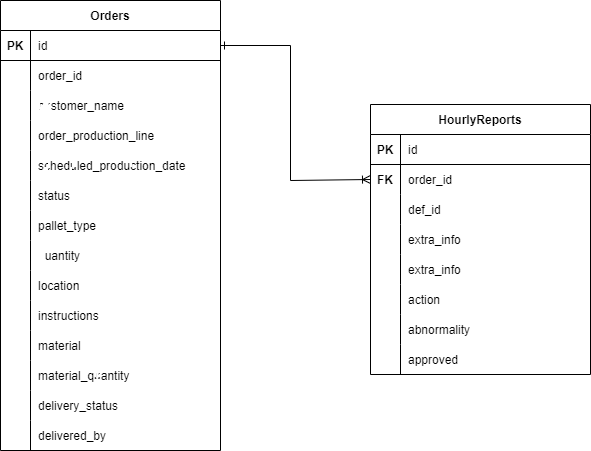

The diagram above was exported from draw.io. Its source (the exported page's mxGraphModel, read from the mxfile embedded in the PNG):
<mxGraphModel dx="795" dy="633" grid="1" gridSize="10" guides="1" tooltips="1" connect="1" arrows="1" fold="1" page="1" pageScale="1" pageWidth="1169" pageHeight="827" math="0" shadow="0">
  <root>
    <mxCell id="0" />
    <mxCell id="1" parent="0" />
    <mxCell id="m9hnp_KnC9EXVM2GdZ47-1" value="Orders" style="shape=table;startSize=30;container=1;collapsible=1;childLayout=tableLayout;fixedRows=1;rowLines=0;fontStyle=1;align=center;resizeLast=1;" vertex="1" parent="1">
      <mxGeometry x="460" y="40" width="220" height="450" as="geometry" />
    </mxCell>
    <mxCell id="m9hnp_KnC9EXVM2GdZ47-2" value="" style="shape=tableRow;horizontal=0;startSize=0;swimlaneHead=0;swimlaneBody=0;fillColor=none;collapsible=0;dropTarget=0;points=[[0,0.5],[1,0.5]];portConstraint=eastwest;top=0;left=0;right=0;bottom=1;" vertex="1" parent="m9hnp_KnC9EXVM2GdZ47-1">
      <mxGeometry y="30" width="220" height="30" as="geometry" />
    </mxCell>
    <mxCell id="m9hnp_KnC9EXVM2GdZ47-3" value="PK" style="shape=partialRectangle;connectable=0;fillColor=none;top=0;left=0;bottom=0;right=0;fontStyle=1;overflow=hidden;" vertex="1" parent="m9hnp_KnC9EXVM2GdZ47-2">
      <mxGeometry width="30" height="30" as="geometry">
        <mxRectangle width="30" height="30" as="alternateBounds" />
      </mxGeometry>
    </mxCell>
    <mxCell id="m9hnp_KnC9EXVM2GdZ47-4" value="id" style="shape=partialRectangle;connectable=0;fillColor=none;top=0;left=0;bottom=0;right=0;align=left;spacingLeft=6;fontStyle=0;overflow=hidden;" vertex="1" parent="m9hnp_KnC9EXVM2GdZ47-2">
      <mxGeometry x="30" width="190" height="30" as="geometry">
        <mxRectangle width="190" height="30" as="alternateBounds" />
      </mxGeometry>
    </mxCell>
    <mxCell id="m9hnp_KnC9EXVM2GdZ47-5" value="" style="shape=tableRow;horizontal=0;startSize=0;swimlaneHead=0;swimlaneBody=0;fillColor=none;collapsible=0;dropTarget=0;points=[[0,0.5],[1,0.5]];portConstraint=eastwest;top=0;left=0;right=0;bottom=0;" vertex="1" parent="m9hnp_KnC9EXVM2GdZ47-1">
      <mxGeometry y="60" width="220" height="30" as="geometry" />
    </mxCell>
    <mxCell id="m9hnp_KnC9EXVM2GdZ47-6" value="" style="shape=partialRectangle;connectable=0;fillColor=none;top=0;left=0;bottom=0;right=0;editable=1;overflow=hidden;" vertex="1" parent="m9hnp_KnC9EXVM2GdZ47-5">
      <mxGeometry width="30" height="30" as="geometry">
        <mxRectangle width="30" height="30" as="alternateBounds" />
      </mxGeometry>
    </mxCell>
    <mxCell id="m9hnp_KnC9EXVM2GdZ47-7" value="order_id" style="shape=partialRectangle;connectable=0;fillColor=none;top=0;left=0;bottom=0;right=0;align=left;spacingLeft=6;overflow=hidden;" vertex="1" parent="m9hnp_KnC9EXVM2GdZ47-5">
      <mxGeometry x="30" width="190" height="30" as="geometry">
        <mxRectangle width="190" height="30" as="alternateBounds" />
      </mxGeometry>
    </mxCell>
    <mxCell id="m9hnp_KnC9EXVM2GdZ47-8" value="" style="shape=tableRow;horizontal=0;startSize=0;swimlaneHead=0;swimlaneBody=0;fillColor=none;collapsible=0;dropTarget=0;points=[[0,0.5],[1,0.5]];portConstraint=eastwest;top=0;left=0;right=0;bottom=0;" vertex="1" parent="m9hnp_KnC9EXVM2GdZ47-1">
      <mxGeometry y="90" width="220" height="30" as="geometry" />
    </mxCell>
    <mxCell id="m9hnp_KnC9EXVM2GdZ47-9" value="" style="shape=partialRectangle;connectable=0;fillColor=none;top=0;left=0;bottom=0;right=0;editable=1;overflow=hidden;" vertex="1" parent="m9hnp_KnC9EXVM2GdZ47-8">
      <mxGeometry width="30" height="30" as="geometry">
        <mxRectangle width="30" height="30" as="alternateBounds" />
      </mxGeometry>
    </mxCell>
    <mxCell id="m9hnp_KnC9EXVM2GdZ47-10" value="customer_name" style="shape=partialRectangle;connectable=0;fillColor=none;top=0;left=0;bottom=0;right=0;align=left;spacingLeft=6;overflow=hidden;" vertex="1" parent="m9hnp_KnC9EXVM2GdZ47-8">
      <mxGeometry x="30" width="190" height="30" as="geometry">
        <mxRectangle width="190" height="30" as="alternateBounds" />
      </mxGeometry>
    </mxCell>
    <mxCell id="m9hnp_KnC9EXVM2GdZ47-11" value="" style="shape=tableRow;horizontal=0;startSize=0;swimlaneHead=0;swimlaneBody=0;fillColor=none;collapsible=0;dropTarget=0;points=[[0,0.5],[1,0.5]];portConstraint=eastwest;top=0;left=0;right=0;bottom=0;" vertex="1" parent="m9hnp_KnC9EXVM2GdZ47-1">
      <mxGeometry y="120" width="220" height="30" as="geometry" />
    </mxCell>
    <mxCell id="m9hnp_KnC9EXVM2GdZ47-12" value="" style="shape=partialRectangle;connectable=0;fillColor=none;top=0;left=0;bottom=0;right=0;editable=1;overflow=hidden;" vertex="1" parent="m9hnp_KnC9EXVM2GdZ47-11">
      <mxGeometry width="30" height="30" as="geometry">
        <mxRectangle width="30" height="30" as="alternateBounds" />
      </mxGeometry>
    </mxCell>
    <mxCell id="m9hnp_KnC9EXVM2GdZ47-13" value="order_production_line" style="shape=partialRectangle;connectable=0;fillColor=none;top=0;left=0;bottom=0;right=0;align=left;spacingLeft=6;overflow=hidden;" vertex="1" parent="m9hnp_KnC9EXVM2GdZ47-11">
      <mxGeometry x="30" width="190" height="30" as="geometry">
        <mxRectangle width="190" height="30" as="alternateBounds" />
      </mxGeometry>
    </mxCell>
    <mxCell id="m9hnp_KnC9EXVM2GdZ47-40" value="" style="shape=tableRow;horizontal=0;startSize=0;swimlaneHead=0;swimlaneBody=0;fillColor=none;collapsible=0;dropTarget=0;points=[[0,0.5],[1,0.5]];portConstraint=eastwest;top=0;left=0;right=0;bottom=0;" vertex="1" parent="m9hnp_KnC9EXVM2GdZ47-1">
      <mxGeometry y="150" width="220" height="30" as="geometry" />
    </mxCell>
    <mxCell id="m9hnp_KnC9EXVM2GdZ47-41" value="" style="shape=partialRectangle;connectable=0;fillColor=none;top=0;left=0;bottom=0;right=0;editable=1;overflow=hidden;" vertex="1" parent="m9hnp_KnC9EXVM2GdZ47-40">
      <mxGeometry width="30" height="30" as="geometry">
        <mxRectangle width="30" height="30" as="alternateBounds" />
      </mxGeometry>
    </mxCell>
    <mxCell id="m9hnp_KnC9EXVM2GdZ47-42" value="scheduled_production_date" style="shape=partialRectangle;connectable=0;fillColor=none;top=0;left=0;bottom=0;right=0;align=left;spacingLeft=6;overflow=hidden;" vertex="1" parent="m9hnp_KnC9EXVM2GdZ47-40">
      <mxGeometry x="30" width="190" height="30" as="geometry">
        <mxRectangle width="190" height="30" as="alternateBounds" />
      </mxGeometry>
    </mxCell>
    <mxCell id="m9hnp_KnC9EXVM2GdZ47-43" value="" style="shape=tableRow;horizontal=0;startSize=0;swimlaneHead=0;swimlaneBody=0;fillColor=none;collapsible=0;dropTarget=0;points=[[0,0.5],[1,0.5]];portConstraint=eastwest;top=0;left=0;right=0;bottom=0;" vertex="1" parent="m9hnp_KnC9EXVM2GdZ47-1">
      <mxGeometry y="180" width="220" height="30" as="geometry" />
    </mxCell>
    <mxCell id="m9hnp_KnC9EXVM2GdZ47-44" value="" style="shape=partialRectangle;connectable=0;fillColor=none;top=0;left=0;bottom=0;right=0;editable=1;overflow=hidden;" vertex="1" parent="m9hnp_KnC9EXVM2GdZ47-43">
      <mxGeometry width="30" height="30" as="geometry">
        <mxRectangle width="30" height="30" as="alternateBounds" />
      </mxGeometry>
    </mxCell>
    <mxCell id="m9hnp_KnC9EXVM2GdZ47-45" value="status" style="shape=partialRectangle;connectable=0;fillColor=none;top=0;left=0;bottom=0;right=0;align=left;spacingLeft=6;overflow=hidden;" vertex="1" parent="m9hnp_KnC9EXVM2GdZ47-43">
      <mxGeometry x="30" width="190" height="30" as="geometry">
        <mxRectangle width="190" height="30" as="alternateBounds" />
      </mxGeometry>
    </mxCell>
    <mxCell id="m9hnp_KnC9EXVM2GdZ47-46" value="" style="shape=tableRow;horizontal=0;startSize=0;swimlaneHead=0;swimlaneBody=0;fillColor=none;collapsible=0;dropTarget=0;points=[[0,0.5],[1,0.5]];portConstraint=eastwest;top=0;left=0;right=0;bottom=0;" vertex="1" parent="m9hnp_KnC9EXVM2GdZ47-1">
      <mxGeometry y="210" width="220" height="30" as="geometry" />
    </mxCell>
    <mxCell id="m9hnp_KnC9EXVM2GdZ47-47" value="" style="shape=partialRectangle;connectable=0;fillColor=none;top=0;left=0;bottom=0;right=0;editable=1;overflow=hidden;" vertex="1" parent="m9hnp_KnC9EXVM2GdZ47-46">
      <mxGeometry width="30" height="30" as="geometry">
        <mxRectangle width="30" height="30" as="alternateBounds" />
      </mxGeometry>
    </mxCell>
    <mxCell id="m9hnp_KnC9EXVM2GdZ47-48" value="pallet_type" style="shape=partialRectangle;connectable=0;fillColor=none;top=0;left=0;bottom=0;right=0;align=left;spacingLeft=6;overflow=hidden;" vertex="1" parent="m9hnp_KnC9EXVM2GdZ47-46">
      <mxGeometry x="30" width="190" height="30" as="geometry">
        <mxRectangle width="190" height="30" as="alternateBounds" />
      </mxGeometry>
    </mxCell>
    <mxCell id="m9hnp_KnC9EXVM2GdZ47-49" value="" style="shape=tableRow;horizontal=0;startSize=0;swimlaneHead=0;swimlaneBody=0;fillColor=none;collapsible=0;dropTarget=0;points=[[0,0.5],[1,0.5]];portConstraint=eastwest;top=0;left=0;right=0;bottom=0;" vertex="1" parent="m9hnp_KnC9EXVM2GdZ47-1">
      <mxGeometry y="240" width="220" height="30" as="geometry" />
    </mxCell>
    <mxCell id="m9hnp_KnC9EXVM2GdZ47-50" value="" style="shape=partialRectangle;connectable=0;fillColor=none;top=0;left=0;bottom=0;right=0;editable=1;overflow=hidden;" vertex="1" parent="m9hnp_KnC9EXVM2GdZ47-49">
      <mxGeometry width="30" height="30" as="geometry">
        <mxRectangle width="30" height="30" as="alternateBounds" />
      </mxGeometry>
    </mxCell>
    <mxCell id="m9hnp_KnC9EXVM2GdZ47-51" value="quantity" style="shape=partialRectangle;connectable=0;fillColor=none;top=0;left=0;bottom=0;right=0;align=left;spacingLeft=6;overflow=hidden;" vertex="1" parent="m9hnp_KnC9EXVM2GdZ47-49">
      <mxGeometry x="30" width="190" height="30" as="geometry">
        <mxRectangle width="190" height="30" as="alternateBounds" />
      </mxGeometry>
    </mxCell>
    <mxCell id="m9hnp_KnC9EXVM2GdZ47-52" value="" style="shape=tableRow;horizontal=0;startSize=0;swimlaneHead=0;swimlaneBody=0;fillColor=none;collapsible=0;dropTarget=0;points=[[0,0.5],[1,0.5]];portConstraint=eastwest;top=0;left=0;right=0;bottom=0;" vertex="1" parent="m9hnp_KnC9EXVM2GdZ47-1">
      <mxGeometry y="270" width="220" height="30" as="geometry" />
    </mxCell>
    <mxCell id="m9hnp_KnC9EXVM2GdZ47-53" value="" style="shape=partialRectangle;connectable=0;fillColor=none;top=0;left=0;bottom=0;right=0;editable=1;overflow=hidden;" vertex="1" parent="m9hnp_KnC9EXVM2GdZ47-52">
      <mxGeometry width="30" height="30" as="geometry">
        <mxRectangle width="30" height="30" as="alternateBounds" />
      </mxGeometry>
    </mxCell>
    <mxCell id="m9hnp_KnC9EXVM2GdZ47-54" value="location" style="shape=partialRectangle;connectable=0;fillColor=none;top=0;left=0;bottom=0;right=0;align=left;spacingLeft=6;overflow=hidden;" vertex="1" parent="m9hnp_KnC9EXVM2GdZ47-52">
      <mxGeometry x="30" width="190" height="30" as="geometry">
        <mxRectangle width="190" height="30" as="alternateBounds" />
      </mxGeometry>
    </mxCell>
    <mxCell id="m9hnp_KnC9EXVM2GdZ47-55" value="" style="shape=tableRow;horizontal=0;startSize=0;swimlaneHead=0;swimlaneBody=0;fillColor=none;collapsible=0;dropTarget=0;points=[[0,0.5],[1,0.5]];portConstraint=eastwest;top=0;left=0;right=0;bottom=0;" vertex="1" parent="m9hnp_KnC9EXVM2GdZ47-1">
      <mxGeometry y="300" width="220" height="30" as="geometry" />
    </mxCell>
    <mxCell id="m9hnp_KnC9EXVM2GdZ47-56" value="" style="shape=partialRectangle;connectable=0;fillColor=none;top=0;left=0;bottom=0;right=0;editable=1;overflow=hidden;" vertex="1" parent="m9hnp_KnC9EXVM2GdZ47-55">
      <mxGeometry width="30" height="30" as="geometry">
        <mxRectangle width="30" height="30" as="alternateBounds" />
      </mxGeometry>
    </mxCell>
    <mxCell id="m9hnp_KnC9EXVM2GdZ47-57" value="instructions" style="shape=partialRectangle;connectable=0;fillColor=none;top=0;left=0;bottom=0;right=0;align=left;spacingLeft=6;overflow=hidden;" vertex="1" parent="m9hnp_KnC9EXVM2GdZ47-55">
      <mxGeometry x="30" width="190" height="30" as="geometry">
        <mxRectangle width="190" height="30" as="alternateBounds" />
      </mxGeometry>
    </mxCell>
    <mxCell id="m9hnp_KnC9EXVM2GdZ47-58" value="" style="shape=tableRow;horizontal=0;startSize=0;swimlaneHead=0;swimlaneBody=0;fillColor=none;collapsible=0;dropTarget=0;points=[[0,0.5],[1,0.5]];portConstraint=eastwest;top=0;left=0;right=0;bottom=0;" vertex="1" parent="m9hnp_KnC9EXVM2GdZ47-1">
      <mxGeometry y="330" width="220" height="30" as="geometry" />
    </mxCell>
    <mxCell id="m9hnp_KnC9EXVM2GdZ47-59" value="" style="shape=partialRectangle;connectable=0;fillColor=none;top=0;left=0;bottom=0;right=0;editable=1;overflow=hidden;" vertex="1" parent="m9hnp_KnC9EXVM2GdZ47-58">
      <mxGeometry width="30" height="30" as="geometry">
        <mxRectangle width="30" height="30" as="alternateBounds" />
      </mxGeometry>
    </mxCell>
    <mxCell id="m9hnp_KnC9EXVM2GdZ47-60" value="material" style="shape=partialRectangle;connectable=0;fillColor=none;top=0;left=0;bottom=0;right=0;align=left;spacingLeft=6;overflow=hidden;" vertex="1" parent="m9hnp_KnC9EXVM2GdZ47-58">
      <mxGeometry x="30" width="190" height="30" as="geometry">
        <mxRectangle width="190" height="30" as="alternateBounds" />
      </mxGeometry>
    </mxCell>
    <mxCell id="m9hnp_KnC9EXVM2GdZ47-61" value="" style="shape=tableRow;horizontal=0;startSize=0;swimlaneHead=0;swimlaneBody=0;fillColor=none;collapsible=0;dropTarget=0;points=[[0,0.5],[1,0.5]];portConstraint=eastwest;top=0;left=0;right=0;bottom=0;" vertex="1" parent="m9hnp_KnC9EXVM2GdZ47-1">
      <mxGeometry y="360" width="220" height="30" as="geometry" />
    </mxCell>
    <mxCell id="m9hnp_KnC9EXVM2GdZ47-62" value="" style="shape=partialRectangle;connectable=0;fillColor=none;top=0;left=0;bottom=0;right=0;editable=1;overflow=hidden;" vertex="1" parent="m9hnp_KnC9EXVM2GdZ47-61">
      <mxGeometry width="30" height="30" as="geometry">
        <mxRectangle width="30" height="30" as="alternateBounds" />
      </mxGeometry>
    </mxCell>
    <mxCell id="m9hnp_KnC9EXVM2GdZ47-63" value="material_quantity" style="shape=partialRectangle;connectable=0;fillColor=none;top=0;left=0;bottom=0;right=0;align=left;spacingLeft=6;overflow=hidden;" vertex="1" parent="m9hnp_KnC9EXVM2GdZ47-61">
      <mxGeometry x="30" width="190" height="30" as="geometry">
        <mxRectangle width="190" height="30" as="alternateBounds" />
      </mxGeometry>
    </mxCell>
    <mxCell id="m9hnp_KnC9EXVM2GdZ47-64" value="" style="shape=tableRow;horizontal=0;startSize=0;swimlaneHead=0;swimlaneBody=0;fillColor=none;collapsible=0;dropTarget=0;points=[[0,0.5],[1,0.5]];portConstraint=eastwest;top=0;left=0;right=0;bottom=0;" vertex="1" parent="m9hnp_KnC9EXVM2GdZ47-1">
      <mxGeometry y="390" width="220" height="30" as="geometry" />
    </mxCell>
    <mxCell id="m9hnp_KnC9EXVM2GdZ47-65" value="" style="shape=partialRectangle;connectable=0;fillColor=none;top=0;left=0;bottom=0;right=0;editable=1;overflow=hidden;" vertex="1" parent="m9hnp_KnC9EXVM2GdZ47-64">
      <mxGeometry width="30" height="30" as="geometry">
        <mxRectangle width="30" height="30" as="alternateBounds" />
      </mxGeometry>
    </mxCell>
    <mxCell id="m9hnp_KnC9EXVM2GdZ47-66" value="delivery_status" style="shape=partialRectangle;connectable=0;fillColor=none;top=0;left=0;bottom=0;right=0;align=left;spacingLeft=6;overflow=hidden;" vertex="1" parent="m9hnp_KnC9EXVM2GdZ47-64">
      <mxGeometry x="30" width="190" height="30" as="geometry">
        <mxRectangle width="190" height="30" as="alternateBounds" />
      </mxGeometry>
    </mxCell>
    <mxCell id="m9hnp_KnC9EXVM2GdZ47-67" value="" style="shape=tableRow;horizontal=0;startSize=0;swimlaneHead=0;swimlaneBody=0;fillColor=none;collapsible=0;dropTarget=0;points=[[0,0.5],[1,0.5]];portConstraint=eastwest;top=0;left=0;right=0;bottom=0;" vertex="1" parent="m9hnp_KnC9EXVM2GdZ47-1">
      <mxGeometry y="420" width="220" height="30" as="geometry" />
    </mxCell>
    <mxCell id="m9hnp_KnC9EXVM2GdZ47-68" value="" style="shape=partialRectangle;connectable=0;fillColor=none;top=0;left=0;bottom=0;right=0;editable=1;overflow=hidden;" vertex="1" parent="m9hnp_KnC9EXVM2GdZ47-67">
      <mxGeometry width="30" height="30" as="geometry">
        <mxRectangle width="30" height="30" as="alternateBounds" />
      </mxGeometry>
    </mxCell>
    <mxCell id="m9hnp_KnC9EXVM2GdZ47-69" value="delivered_by" style="shape=partialRectangle;connectable=0;fillColor=none;top=0;left=0;bottom=0;right=0;align=left;spacingLeft=6;overflow=hidden;" vertex="1" parent="m9hnp_KnC9EXVM2GdZ47-67">
      <mxGeometry x="30" width="190" height="30" as="geometry">
        <mxRectangle width="190" height="30" as="alternateBounds" />
      </mxGeometry>
    </mxCell>
    <mxCell id="m9hnp_KnC9EXVM2GdZ47-27" value="HourlyReports" style="shape=table;startSize=30;container=1;collapsible=1;childLayout=tableLayout;fixedRows=1;rowLines=0;fontStyle=1;align=center;resizeLast=1;" vertex="1" parent="1">
      <mxGeometry x="830" y="144" width="220" height="270" as="geometry" />
    </mxCell>
    <mxCell id="m9hnp_KnC9EXVM2GdZ47-28" value="" style="shape=tableRow;horizontal=0;startSize=0;swimlaneHead=0;swimlaneBody=0;fillColor=none;collapsible=0;dropTarget=0;points=[[0,0.5],[1,0.5]];portConstraint=eastwest;top=0;left=0;right=0;bottom=1;" vertex="1" parent="m9hnp_KnC9EXVM2GdZ47-27">
      <mxGeometry y="30" width="220" height="30" as="geometry" />
    </mxCell>
    <mxCell id="m9hnp_KnC9EXVM2GdZ47-29" value="PK" style="shape=partialRectangle;connectable=0;fillColor=none;top=0;left=0;bottom=0;right=0;fontStyle=1;overflow=hidden;" vertex="1" parent="m9hnp_KnC9EXVM2GdZ47-28">
      <mxGeometry width="30" height="30" as="geometry">
        <mxRectangle width="30" height="30" as="alternateBounds" />
      </mxGeometry>
    </mxCell>
    <mxCell id="m9hnp_KnC9EXVM2GdZ47-30" value="id" style="shape=partialRectangle;connectable=0;fillColor=none;top=0;left=0;bottom=0;right=0;align=left;spacingLeft=6;fontStyle=0;overflow=hidden;" vertex="1" parent="m9hnp_KnC9EXVM2GdZ47-28">
      <mxGeometry x="30" width="190" height="30" as="geometry">
        <mxRectangle width="190" height="30" as="alternateBounds" />
      </mxGeometry>
    </mxCell>
    <mxCell id="m9hnp_KnC9EXVM2GdZ47-31" value="" style="shape=tableRow;horizontal=0;startSize=0;swimlaneHead=0;swimlaneBody=0;fillColor=none;collapsible=0;dropTarget=0;points=[[0,0.5],[1,0.5]];portConstraint=eastwest;top=0;left=0;right=0;bottom=0;" vertex="1" parent="m9hnp_KnC9EXVM2GdZ47-27">
      <mxGeometry y="60" width="220" height="30" as="geometry" />
    </mxCell>
    <mxCell id="m9hnp_KnC9EXVM2GdZ47-32" value="FK" style="shape=partialRectangle;connectable=0;fillColor=none;top=0;left=0;bottom=0;right=0;editable=1;overflow=hidden;fontStyle=1" vertex="1" parent="m9hnp_KnC9EXVM2GdZ47-31">
      <mxGeometry width="30" height="30" as="geometry">
        <mxRectangle width="30" height="30" as="alternateBounds" />
      </mxGeometry>
    </mxCell>
    <mxCell id="m9hnp_KnC9EXVM2GdZ47-33" value="order_id" style="shape=partialRectangle;connectable=0;fillColor=none;top=0;left=0;bottom=0;right=0;align=left;spacingLeft=6;overflow=hidden;" vertex="1" parent="m9hnp_KnC9EXVM2GdZ47-31">
      <mxGeometry x="30" width="190" height="30" as="geometry">
        <mxRectangle width="190" height="30" as="alternateBounds" />
      </mxGeometry>
    </mxCell>
    <mxCell id="m9hnp_KnC9EXVM2GdZ47-34" value="" style="shape=tableRow;horizontal=0;startSize=0;swimlaneHead=0;swimlaneBody=0;fillColor=none;collapsible=0;dropTarget=0;points=[[0,0.5],[1,0.5]];portConstraint=eastwest;top=0;left=0;right=0;bottom=0;" vertex="1" parent="m9hnp_KnC9EXVM2GdZ47-27">
      <mxGeometry y="90" width="220" height="30" as="geometry" />
    </mxCell>
    <mxCell id="m9hnp_KnC9EXVM2GdZ47-35" value="" style="shape=partialRectangle;connectable=0;fillColor=none;top=0;left=0;bottom=0;right=0;editable=1;overflow=hidden;" vertex="1" parent="m9hnp_KnC9EXVM2GdZ47-34">
      <mxGeometry width="30" height="30" as="geometry">
        <mxRectangle width="30" height="30" as="alternateBounds" />
      </mxGeometry>
    </mxCell>
    <mxCell id="m9hnp_KnC9EXVM2GdZ47-36" value="def_id" style="shape=partialRectangle;connectable=0;fillColor=none;top=0;left=0;bottom=0;right=0;align=left;spacingLeft=6;overflow=hidden;" vertex="1" parent="m9hnp_KnC9EXVM2GdZ47-34">
      <mxGeometry x="30" width="190" height="30" as="geometry">
        <mxRectangle width="190" height="30" as="alternateBounds" />
      </mxGeometry>
    </mxCell>
    <mxCell id="m9hnp_KnC9EXVM2GdZ47-89" value="" style="shape=tableRow;horizontal=0;startSize=0;swimlaneHead=0;swimlaneBody=0;fillColor=none;collapsible=0;dropTarget=0;points=[[0,0.5],[1,0.5]];portConstraint=eastwest;top=0;left=0;right=0;bottom=0;" vertex="1" parent="m9hnp_KnC9EXVM2GdZ47-27">
      <mxGeometry y="120" width="220" height="30" as="geometry" />
    </mxCell>
    <mxCell id="m9hnp_KnC9EXVM2GdZ47-90" value="" style="shape=partialRectangle;connectable=0;fillColor=none;top=0;left=0;bottom=0;right=0;editable=1;overflow=hidden;" vertex="1" parent="m9hnp_KnC9EXVM2GdZ47-89">
      <mxGeometry width="30" height="30" as="geometry">
        <mxRectangle width="30" height="30" as="alternateBounds" />
      </mxGeometry>
    </mxCell>
    <mxCell id="m9hnp_KnC9EXVM2GdZ47-91" value="extra_info" style="shape=partialRectangle;connectable=0;fillColor=none;top=0;left=0;bottom=0;right=0;align=left;spacingLeft=6;overflow=hidden;" vertex="1" parent="m9hnp_KnC9EXVM2GdZ47-89">
      <mxGeometry x="30" width="190" height="30" as="geometry">
        <mxRectangle width="190" height="30" as="alternateBounds" />
      </mxGeometry>
    </mxCell>
    <mxCell id="m9hnp_KnC9EXVM2GdZ47-37" value="" style="shape=tableRow;horizontal=0;startSize=0;swimlaneHead=0;swimlaneBody=0;fillColor=none;collapsible=0;dropTarget=0;points=[[0,0.5],[1,0.5]];portConstraint=eastwest;top=0;left=0;right=0;bottom=0;" vertex="1" parent="m9hnp_KnC9EXVM2GdZ47-27">
      <mxGeometry y="150" width="220" height="30" as="geometry" />
    </mxCell>
    <mxCell id="m9hnp_KnC9EXVM2GdZ47-38" value="" style="shape=partialRectangle;connectable=0;fillColor=none;top=0;left=0;bottom=0;right=0;editable=1;overflow=hidden;" vertex="1" parent="m9hnp_KnC9EXVM2GdZ47-37">
      <mxGeometry width="30" height="30" as="geometry">
        <mxRectangle width="30" height="30" as="alternateBounds" />
      </mxGeometry>
    </mxCell>
    <mxCell id="m9hnp_KnC9EXVM2GdZ47-39" value="extra_info" style="shape=partialRectangle;connectable=0;fillColor=none;top=0;left=0;bottom=0;right=0;align=left;spacingLeft=6;overflow=hidden;" vertex="1" parent="m9hnp_KnC9EXVM2GdZ47-37">
      <mxGeometry x="30" width="190" height="30" as="geometry">
        <mxRectangle width="190" height="30" as="alternateBounds" />
      </mxGeometry>
    </mxCell>
    <mxCell id="m9hnp_KnC9EXVM2GdZ47-79" value="" style="shape=tableRow;horizontal=0;startSize=0;swimlaneHead=0;swimlaneBody=0;fillColor=none;collapsible=0;dropTarget=0;points=[[0,0.5],[1,0.5]];portConstraint=eastwest;top=0;left=0;right=0;bottom=0;" vertex="1" parent="m9hnp_KnC9EXVM2GdZ47-27">
      <mxGeometry y="180" width="220" height="30" as="geometry" />
    </mxCell>
    <mxCell id="m9hnp_KnC9EXVM2GdZ47-80" value="" style="shape=partialRectangle;connectable=0;fillColor=none;top=0;left=0;bottom=0;right=0;editable=1;overflow=hidden;" vertex="1" parent="m9hnp_KnC9EXVM2GdZ47-79">
      <mxGeometry width="30" height="30" as="geometry">
        <mxRectangle width="30" height="30" as="alternateBounds" />
      </mxGeometry>
    </mxCell>
    <mxCell id="m9hnp_KnC9EXVM2GdZ47-81" value="action" style="shape=partialRectangle;connectable=0;fillColor=none;top=0;left=0;bottom=0;right=0;align=left;spacingLeft=6;overflow=hidden;" vertex="1" parent="m9hnp_KnC9EXVM2GdZ47-79">
      <mxGeometry x="30" width="190" height="30" as="geometry">
        <mxRectangle width="190" height="30" as="alternateBounds" />
      </mxGeometry>
    </mxCell>
    <mxCell id="m9hnp_KnC9EXVM2GdZ47-82" value="" style="shape=tableRow;horizontal=0;startSize=0;swimlaneHead=0;swimlaneBody=0;fillColor=none;collapsible=0;dropTarget=0;points=[[0,0.5],[1,0.5]];portConstraint=eastwest;top=0;left=0;right=0;bottom=0;" vertex="1" parent="m9hnp_KnC9EXVM2GdZ47-27">
      <mxGeometry y="210" width="220" height="30" as="geometry" />
    </mxCell>
    <mxCell id="m9hnp_KnC9EXVM2GdZ47-83" value="" style="shape=partialRectangle;connectable=0;fillColor=none;top=0;left=0;bottom=0;right=0;editable=1;overflow=hidden;" vertex="1" parent="m9hnp_KnC9EXVM2GdZ47-82">
      <mxGeometry width="30" height="30" as="geometry">
        <mxRectangle width="30" height="30" as="alternateBounds" />
      </mxGeometry>
    </mxCell>
    <mxCell id="m9hnp_KnC9EXVM2GdZ47-84" value="abnormality" style="shape=partialRectangle;connectable=0;fillColor=none;top=0;left=0;bottom=0;right=0;align=left;spacingLeft=6;overflow=hidden;" vertex="1" parent="m9hnp_KnC9EXVM2GdZ47-82">
      <mxGeometry x="30" width="190" height="30" as="geometry">
        <mxRectangle width="190" height="30" as="alternateBounds" />
      </mxGeometry>
    </mxCell>
    <mxCell id="m9hnp_KnC9EXVM2GdZ47-85" value="" style="shape=tableRow;horizontal=0;startSize=0;swimlaneHead=0;swimlaneBody=0;fillColor=none;collapsible=0;dropTarget=0;points=[[0,0.5],[1,0.5]];portConstraint=eastwest;top=0;left=0;right=0;bottom=0;" vertex="1" parent="m9hnp_KnC9EXVM2GdZ47-27">
      <mxGeometry y="240" width="220" height="30" as="geometry" />
    </mxCell>
    <mxCell id="m9hnp_KnC9EXVM2GdZ47-86" value="" style="shape=partialRectangle;connectable=0;fillColor=none;top=0;left=0;bottom=0;right=0;editable=1;overflow=hidden;" vertex="1" parent="m9hnp_KnC9EXVM2GdZ47-85">
      <mxGeometry width="30" height="30" as="geometry">
        <mxRectangle width="30" height="30" as="alternateBounds" />
      </mxGeometry>
    </mxCell>
    <mxCell id="m9hnp_KnC9EXVM2GdZ47-87" value="approved" style="shape=partialRectangle;connectable=0;fillColor=none;top=0;left=0;bottom=0;right=0;align=left;spacingLeft=6;overflow=hidden;" vertex="1" parent="m9hnp_KnC9EXVM2GdZ47-85">
      <mxGeometry x="30" width="190" height="30" as="geometry">
        <mxRectangle width="190" height="30" as="alternateBounds" />
      </mxGeometry>
    </mxCell>
    <mxCell id="m9hnp_KnC9EXVM2GdZ47-88" style="edgeStyle=orthogonalEdgeStyle;rounded=0;orthogonalLoop=1;jettySize=auto;html=1;exitX=1;exitY=0.5;exitDx=0;exitDy=0;entryX=0;entryY=0.5;entryDx=0;entryDy=0;endArrow=ERoneToMany;endFill=0;startArrow=ERone;startFill=0;" edge="1" parent="1" source="m9hnp_KnC9EXVM2GdZ47-2" target="m9hnp_KnC9EXVM2GdZ47-31">
      <mxGeometry relative="1" as="geometry">
        <mxPoint x="750" y="115" as="targetPoint" />
        <Array as="points">
          <mxPoint x="750" y="85" />
          <mxPoint x="750" y="220" />
        </Array>
      </mxGeometry>
    </mxCell>
  </root>
</mxGraphModel>